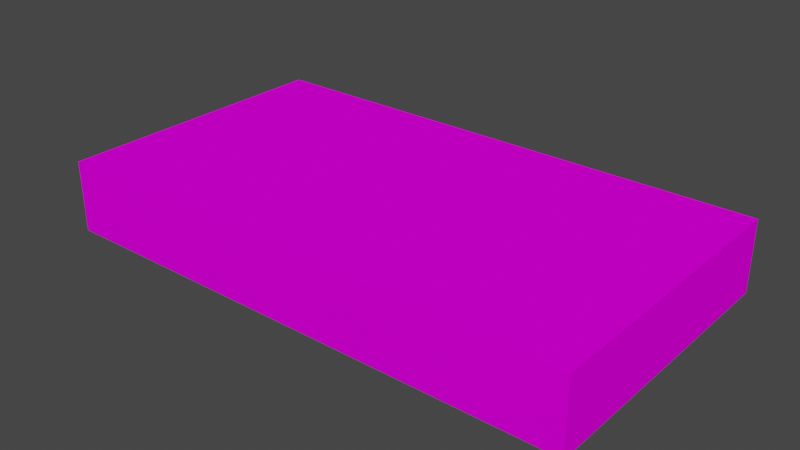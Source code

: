 # Source: VHS_cassette.blend  (saved by Blender 2.92.15; exported with 4.5.12 LTS)
import bpy
from mathutils import Matrix  # noqa: F401  (used for matrix-valued properties, if any)

bpy.ops.wm.read_factory_settings(use_empty=True)
scene = bpy.context.scene
scene.name = 'Scene'

# ---- collections
col_collection = bpy.data.collections.new('Collection'); scene.collection.children.link(col_collection)

# ---- images (referenced by path relative to the original .blend; pixels are not part of the script)
import os
ASSET_DIR = os.environ.get("B2B_ASSET_DIR", "")  # directory of the original .blend (textures are referenced by path, not embedded)
HERE = os.path.dirname(os.path.abspath(__file__))  # packed textures are extracted next to this script under _unpacked/

def load_image(name, relpath, width, height, colorspace="sRGB"):
    """Load a texture the original file referenced (path relative to the .blend, or extracted next to this script)."""
    p = next((c for c in (os.path.join(HERE, relpath), os.path.join(ASSET_DIR, relpath)) if relpath and os.path.exists(c)), "")
    if p:
        img = bpy.data.images.load(p, check_existing=True)
        img.name = name
    else:  # same state as the original file: an image datablock whose file is absent (Cycles renders it pink)
        img = bpy.data.images.new(name, width, height)
        img.source = "FILE"
        img.filepath = "//" + (relpath or name)
    img.colorspace_settings.name = colorspace
    return img
img_vhs_cassette_png = load_image('vhs_cassette.png', 'vhs_cassette.png', 1024, 1024, 'sRGB')

# ---- materials (node trees are filled in below, after node groups)
mat_vhs_mat = bpy.data.materials.new('vhs_mat')
mat_vhs_mat.use_transparent_shadow = False
mat_vhs_mat.diffuse_color = (0.588, 0.588, 0.588, 1.0)
mat_vhs_mat.roughness = 0.8946
mat_vhs_mat.specular_intensity = 0.0

# ---- material node trees
mat_vhs_mat.use_nodes = True; mat_vhs_mat.node_tree.nodes.clear()
_N = mat_vhs_mat.node_tree.nodes; _L = mat_vhs_mat.node_tree.links
n0 = _N.new('ShaderNodeBsdfPrincipled'); n0.name = 'Principled BSDF'; n0.location = (10, 300)
n0.distribution = 'GGX'
n0.subsurface_method = 'BURLEY'
n0.inputs[2].default_value = 0.8946
n0.inputs[13].default_value = 0.0
n0.inputs[27].default_value = (0.0, 0.0, 0.0, 1.0)
n0.inputs[28].default_value = 1.0
n1 = _N.new('ShaderNodeOutputMaterial'); n1.name = 'Material Output'; n1.location = (300, 300)
n2 = _N.new('ShaderNodeTexImage'); n2.name = 'Image Texture'; n2.location = (-300, 600)
n2.image = img_vhs_cassette_png
_L.new(n0.outputs[0], n1.inputs[0])
_L.new(n2.outputs[0], n0.inputs[0])
n1.is_active_output = True

# ---- world
world_world = bpy.data.worlds.new('World'); scene.world = world_world
world_world.use_nodes = True; world_world.node_tree.nodes.clear()
_N = world_world.node_tree.nodes; _L = world_world.node_tree.links
n0 = _N.new('ShaderNodeOutputWorld'); n0.name = 'World Output'; n0.location = (300, 300)
n1 = _N.new('ShaderNodeBackground'); n1.name = 'Background'; n1.location = (10, 300)
n1.inputs[0].default_value = (0.05088, 0.05088, 0.05088, 1.0)
_L.new(n1.outputs[0], n0.inputs[0])
n0.is_active_output = True
world_world.color = (0.05088, 0.05088, 0.05088)
world_world.use_sun_shadow = False
world_world.sun_shadow_jitter_overblur = 0.0

# ---- meshes
me_vhs_cassette = bpy.data.meshes.new('VHS_cassette')
me_vhs_cassette.from_pydata([(0.935, -0.125, -0.51), (0.935, -0.125, 0.51), (-0.935, -0.125, 0.51), (-0.935, -0.125, -0.51), (0.935, 0.125, -0.51), (-0.935, 0.125, -0.51), (-0.935, 0.125, 0.51), (0.935, 0.125, 0.51)], [], [(0, 1, 2, 3), (4, 5, 6, 7), (7, 6, 2, 1), (4, 7, 1, 0), (5, 4, 0, 3), (6, 5, 3, 2)])
me_vhs_cassette.polygons.foreach_set('use_smooth', [True] * 6)
_k = set([(0, 1), (0, 3), (0, 4), (1, 2), (1, 7), (2, 3), (2, 6), (3, 5), (4, 5), (4, 7), (5, 6), (6, 7)])
me_vhs_cassette.attributes.new('sharp_edge', 'BOOLEAN', 'EDGE').data.foreach_set('value', [ (min(e.vertices), max(e.vertices)) in _k for e in me_vhs_cassette.edges])
_uv = me_vhs_cassette.uv_layers.new(name='UVMap')
_uv.uv.foreach_set('vector', [0.003906, 0.5178, 0.003906, 0.9961, 0.8809, 0.9961, 0.8809, 0.5178, 0.003906, 0.007155, 0.8809, 0.007155, 0.8809, 0.4855, 0.003906, 0.4855, 0.9885, 0.01298, 0.9885, 0.6324, 0.9057, 0.6324, 0.9057, 0.01298, 0.9057, 0.6483, 0.9057, 0.9861, 0.9885, 0.9861, 0.9885, 0.6483, 0.9885, 0.01298, 0.9885, 0.6324, 0.9057, 0.6324, 0.9057, 0.01298, 0.9057, 0.9861, 0.9057, 0.6483, 0.9885, 0.6483, 0.9885, 0.9861])
me_vhs_cassette.materials.append(mat_vhs_mat)
me_vhs_cassette.use_remesh_fix_poles = True
me_vhs_cassette.use_remesh_preserve_attributes = False
me_vhs_cassette.use_mirror_vertex_groups = False
me_vhs_cassette.update()
me_vhs_cassette.normals_split_custom_set([tuple(v) for v in zip(*[iter([0.0, -1.0, 0.0, 0.0, -1.0, 0.0, 0.0, -1.0, 0.0, 0.0, -1.0, 0.0, 0.0, 1.0, 0.0, 0.0, 1.0, 0.0, 0.0, 1.0, 0.0, 0.0, 1.0, 0.0, 0.0, 0.0, 1.0, 0.0, 0.0, 1.0, 0.0, 0.0, 1.0, 0.0, 0.0, 1.0, 1.0, 0.0, 0.0, 1.0, 0.0, 0.0, 1.0, 0.0, 0.0, 1.0, 0.0, 0.0, 0.0, 0.0, -1.0, 0.0, 0.0, -1.0, 0.0, 0.0, -1.0, 0.0, 0.0, -1.0, -1.0, 0.0, 0.0, -1.0, 0.0, 0.0, -1.0, 0.0, 0.0, -1.0, 0.0, 0.0])] * 3)])

# ---- objects
ob_vhs_cassette = bpy.data.objects.new('VHS_cassette', me_vhs_cassette)

# ---- transforms, parenting, visibility, modifiers, constraints
ob_vhs_cassette.location = (0.0, 0.0, 0.0)
ob_vhs_cassette.rotation_euler = (1.571, -0.0, 0.0)
ob_vhs_cassette.lineart.crease_threshold = 0.0

# ---- collection membership
col_collection.objects.link(ob_vhs_cassette)

# ---- scene / render settings (as saved in the file)
scene.frame_start = 1; scene.frame_end = 250; scene.frame_set(1)
scene.render.engine = 'BLENDER_EEVEE_NEXT'
scene.cycles.use_denoising = False
scene.cycles.samples = 128
scene.cycles.sampling_pattern = 'TABULATED_SOBOL'
scene.cycles.use_adaptive_sampling = False
scene.cycles.use_light_tree = False
scene.view_settings.view_transform = 'Filmic'
bpy.context.view_layer.update()

# ---- added for rendering (the .blend has no active camera and no usable light): camera, sun
cam_auto = bpy.data.cameras.new('AutoCamera')
cam_auto.lens = 50.0
cam_auto.sensor_width = 36.0
cam_auto.clip_end = 1000.0
ob_auto_camera = bpy.data.objects.new('AutoCamera', cam_auto)
scene.collection.objects.link(ob_auto_camera)
ob_auto_camera.location = (1.98434, -2.38121, 1.58747)
ob_auto_camera.rotation_euler = (1.09748, -7.21219e-08, 0.694738)
scene.camera = ob_auto_camera
light_auto_sun = bpy.data.lights.new('AutoSun', 'SUN')
light_auto_sun.energy = 3.0
light_auto_sun.angle = 0.0523599
ob_auto_sun = bpy.data.objects.new('AutoSun', light_auto_sun)
scene.collection.objects.link(ob_auto_sun)
ob_auto_sun.rotation_euler = (0.872665, 0.174533, 0.523599)
bpy.context.view_layer.update()
